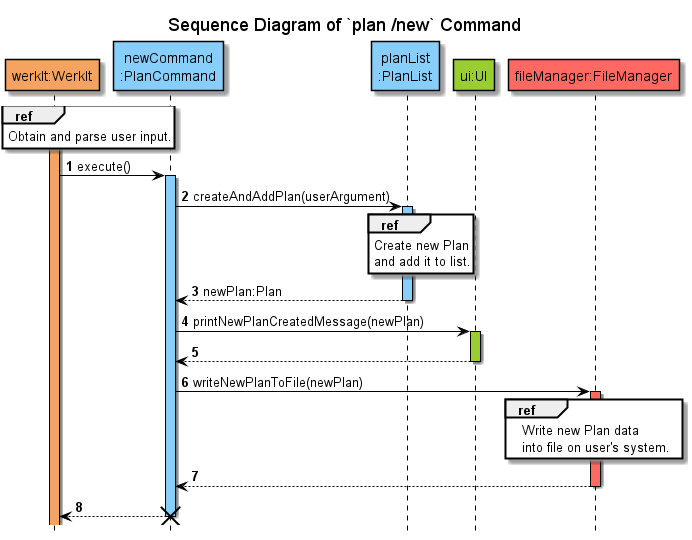

The diagram above was rendered by PlantUML. Its source (embedded in the PNG):
@startuml
'https://plantuml.com/sequence-diagram
!include ../../Style.puml

autonumber

title Sequence Diagram of `plan /new` Command
hide footbox

participant "werkIt:WerkIt" AS WerkIt COLOR_WERKIT
participant "newCommand\n:PlanCommand" AS newCommand COLOR_LOGIC
participant "planList\n:PlanList" AS PlanList COLOR_LOGIC
participant "ui:UI" AS UI2 COLOR_UI
participant "fileManager:FileManager" as FileManager COLOR_STORAGE

activate WerkIt COLOR_WERKIT
ref over WerkIt
Obtain and parse user input.
end

WerkIt -> newCommand : execute()
activate newCommand COLOR_LOGIC
newCommand -> PlanList : createAndAddPlan(userArgument)
activate PlanList COLOR_LOGIC
ref over PlanList
Create new Plan
and add it to list.
end
newCommand <-- PlanList : newPlan:Plan
deactivate PlanList

newCommand -> UI2 : printNewPlanCreatedMessage(newPlan)
activate UI2 COLOR_UI
newCommand <-- UI2
deactivate UI2

newCommand -> FileManager : writeNewPlanToFile(newPlan)
activate FileManager COLOR_STORAGE
ref over FileManager
Write new Plan data
into file on user's system.
end
newCommand <-- FileManager
deactivate FileManager

WerkIt <-- newCommand
deactivate newCommand

destroy newCommand
@enduml